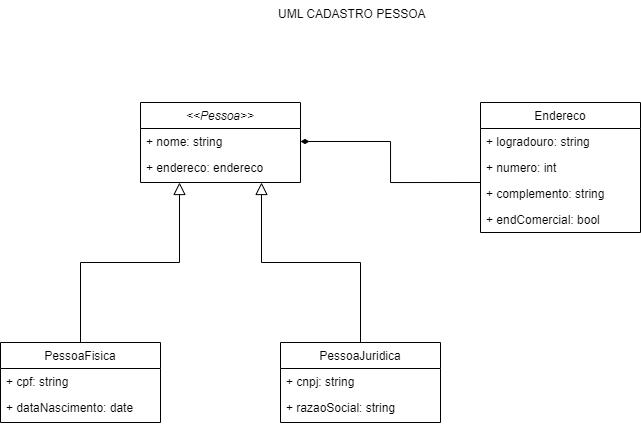

The diagram above was exported from draw.io. Its source (the exported page's mxGraphModel, read from the mxfile embedded in the PNG):
<mxGraphModel dx="1053" dy="593" grid="0" gridSize="10" guides="1" tooltips="1" connect="1" arrows="1" fold="1" page="1" pageScale="1" pageWidth="850" pageHeight="600" background="#FFFFFF" math="0" shadow="0">
  <root>
    <mxCell id="WIyWlLk6GJQsqaUBKTNV-0" />
    <mxCell id="WIyWlLk6GJQsqaUBKTNV-1" parent="WIyWlLk6GJQsqaUBKTNV-0" />
    <mxCell id="zkfFHV4jXpPFQw0GAbJ--0" value="&lt;&lt;Pessoa&gt;&gt;" style="swimlane;fontStyle=2;align=center;verticalAlign=top;childLayout=stackLayout;horizontal=1;startSize=26;horizontalStack=0;resizeParent=1;resizeLast=0;collapsible=1;marginBottom=0;rounded=0;shadow=0;strokeWidth=1;" parent="WIyWlLk6GJQsqaUBKTNV-1" vertex="1">
      <mxGeometry x="220" y="120" width="160" height="80" as="geometry">
        <mxRectangle x="220" y="120" width="160" height="26" as="alternateBounds" />
      </mxGeometry>
    </mxCell>
    <mxCell id="zkfFHV4jXpPFQw0GAbJ--1" value="+ nome: string" style="text;align=left;verticalAlign=top;spacingLeft=4;spacingRight=4;overflow=hidden;rotatable=0;points=[[0,0.5],[1,0.5]];portConstraint=eastwest;" parent="zkfFHV4jXpPFQw0GAbJ--0" vertex="1">
      <mxGeometry y="26" width="160" height="26" as="geometry" />
    </mxCell>
    <mxCell id="zkfFHV4jXpPFQw0GAbJ--2" value="+ endereco: endereco" style="text;align=left;verticalAlign=top;spacingLeft=4;spacingRight=4;overflow=hidden;rotatable=0;points=[[0,0.5],[1,0.5]];portConstraint=eastwest;rounded=0;shadow=0;html=0;" parent="zkfFHV4jXpPFQw0GAbJ--0" vertex="1">
      <mxGeometry y="52" width="160" height="26" as="geometry" />
    </mxCell>
    <mxCell id="zkfFHV4jXpPFQw0GAbJ--6" value="PessoaFisica" style="swimlane;fontStyle=0;align=center;verticalAlign=top;childLayout=stackLayout;horizontal=1;startSize=26;horizontalStack=0;resizeParent=1;resizeLast=0;collapsible=1;marginBottom=0;rounded=0;shadow=0;strokeWidth=1;gradientColor=none;" parent="WIyWlLk6GJQsqaUBKTNV-1" vertex="1">
      <mxGeometry x="80" y="360" width="160" height="80" as="geometry">
        <mxRectangle x="130" y="380" width="160" height="26" as="alternateBounds" />
      </mxGeometry>
    </mxCell>
    <mxCell id="zkfFHV4jXpPFQw0GAbJ--7" value="+ cpf: string" style="text;align=left;verticalAlign=top;spacingLeft=4;spacingRight=4;overflow=hidden;rotatable=0;points=[[0,0.5],[1,0.5]];portConstraint=eastwest;" parent="zkfFHV4jXpPFQw0GAbJ--6" vertex="1">
      <mxGeometry y="26" width="160" height="26" as="geometry" />
    </mxCell>
    <mxCell id="zkfFHV4jXpPFQw0GAbJ--8" value="+ dataNascimento: date" style="text;align=left;verticalAlign=top;spacingLeft=4;spacingRight=4;overflow=hidden;rotatable=0;points=[[0,0.5],[1,0.5]];portConstraint=eastwest;rounded=0;shadow=0;html=0;" parent="zkfFHV4jXpPFQw0GAbJ--6" vertex="1">
      <mxGeometry y="52" width="160" height="26" as="geometry" />
    </mxCell>
    <mxCell id="zkfFHV4jXpPFQw0GAbJ--12" value="" style="endArrow=block;endSize=10;endFill=0;shadow=0;strokeWidth=1;rounded=0;edgeStyle=elbowEdgeStyle;elbow=vertical;" parent="WIyWlLk6GJQsqaUBKTNV-1" source="zkfFHV4jXpPFQw0GAbJ--6" target="zkfFHV4jXpPFQw0GAbJ--0" edge="1">
      <mxGeometry width="160" relative="1" as="geometry">
        <mxPoint x="200" y="203" as="sourcePoint" />
        <mxPoint x="200" y="203" as="targetPoint" />
        <Array as="points">
          <mxPoint x="259" y="280" />
          <mxPoint x="197" y="280" />
        </Array>
      </mxGeometry>
    </mxCell>
    <mxCell id="zkfFHV4jXpPFQw0GAbJ--13" value="PessoaJuridica" style="swimlane;fontStyle=0;align=center;verticalAlign=top;childLayout=stackLayout;horizontal=1;startSize=26;horizontalStack=0;resizeParent=1;resizeLast=0;collapsible=1;marginBottom=0;rounded=0;shadow=0;strokeWidth=1;" parent="WIyWlLk6GJQsqaUBKTNV-1" vertex="1">
      <mxGeometry x="360" y="360" width="160" height="80" as="geometry">
        <mxRectangle x="340" y="380" width="170" height="26" as="alternateBounds" />
      </mxGeometry>
    </mxCell>
    <mxCell id="zkfFHV4jXpPFQw0GAbJ--14" value="+ cnpj: string" style="text;align=left;verticalAlign=top;spacingLeft=4;spacingRight=4;overflow=hidden;rotatable=0;points=[[0,0.5],[1,0.5]];portConstraint=eastwest;" parent="zkfFHV4jXpPFQw0GAbJ--13" vertex="1">
      <mxGeometry y="26" width="160" height="26" as="geometry" />
    </mxCell>
    <mxCell id="2gvLnMQeJojkuvVStUex-1" value="+ razaoSocial: string" style="text;align=left;verticalAlign=top;spacingLeft=4;spacingRight=4;overflow=hidden;rotatable=0;points=[[0,0.5],[1,0.5]];portConstraint=eastwest;" vertex="1" parent="zkfFHV4jXpPFQw0GAbJ--13">
      <mxGeometry y="52" width="160" height="26" as="geometry" />
    </mxCell>
    <mxCell id="zkfFHV4jXpPFQw0GAbJ--16" value="" style="endArrow=block;endSize=10;endFill=0;shadow=0;strokeWidth=1;rounded=0;edgeStyle=elbowEdgeStyle;elbow=vertical;" parent="WIyWlLk6GJQsqaUBKTNV-1" source="zkfFHV4jXpPFQw0GAbJ--13" target="zkfFHV4jXpPFQw0GAbJ--0" edge="1">
      <mxGeometry width="160" relative="1" as="geometry">
        <mxPoint x="210" y="373" as="sourcePoint" />
        <mxPoint x="310" y="271" as="targetPoint" />
        <Array as="points">
          <mxPoint x="341" y="280" />
          <mxPoint x="353" y="280" />
        </Array>
      </mxGeometry>
    </mxCell>
    <mxCell id="zkfFHV4jXpPFQw0GAbJ--17" value="Endereco" style="swimlane;fontStyle=0;align=center;verticalAlign=top;childLayout=stackLayout;horizontal=1;startSize=26;horizontalStack=0;resizeParent=1;resizeLast=0;collapsible=1;marginBottom=0;rounded=0;shadow=0;strokeWidth=1;" parent="WIyWlLk6GJQsqaUBKTNV-1" vertex="1">
      <mxGeometry x="560" y="120" width="160" height="130" as="geometry">
        <mxRectangle x="550" y="140" width="160" height="26" as="alternateBounds" />
      </mxGeometry>
    </mxCell>
    <mxCell id="zkfFHV4jXpPFQw0GAbJ--18" value="+ logradouro: string" style="text;align=left;verticalAlign=top;spacingLeft=4;spacingRight=4;overflow=hidden;rotatable=0;points=[[0,0.5],[1,0.5]];portConstraint=eastwest;" parent="zkfFHV4jXpPFQw0GAbJ--17" vertex="1">
      <mxGeometry y="26" width="160" height="26" as="geometry" />
    </mxCell>
    <mxCell id="zkfFHV4jXpPFQw0GAbJ--19" value="+ numero: int" style="text;align=left;verticalAlign=top;spacingLeft=4;spacingRight=4;overflow=hidden;rotatable=0;points=[[0,0.5],[1,0.5]];portConstraint=eastwest;rounded=0;shadow=0;html=0;" parent="zkfFHV4jXpPFQw0GAbJ--17" vertex="1">
      <mxGeometry y="52" width="160" height="26" as="geometry" />
    </mxCell>
    <mxCell id="zkfFHV4jXpPFQw0GAbJ--20" value="+ complemento: string" style="text;align=left;verticalAlign=top;spacingLeft=4;spacingRight=4;overflow=hidden;rotatable=0;points=[[0,0.5],[1,0.5]];portConstraint=eastwest;rounded=0;shadow=0;html=0;" parent="zkfFHV4jXpPFQw0GAbJ--17" vertex="1">
      <mxGeometry y="78" width="160" height="26" as="geometry" />
    </mxCell>
    <mxCell id="zkfFHV4jXpPFQw0GAbJ--21" value="+ endComercial: bool" style="text;align=left;verticalAlign=top;spacingLeft=4;spacingRight=4;overflow=hidden;rotatable=0;points=[[0,0.5],[1,0.5]];portConstraint=eastwest;rounded=0;shadow=0;html=0;" parent="zkfFHV4jXpPFQw0GAbJ--17" vertex="1">
      <mxGeometry y="104" width="160" height="26" as="geometry" />
    </mxCell>
    <mxCell id="zkfFHV4jXpPFQw0GAbJ--26" value="" style="endArrow=diamondThin;shadow=0;strokeWidth=1;rounded=0;endFill=1;edgeStyle=orthogonalEdgeStyle;elbow=vertical;entryX=1;entryY=0.5;entryDx=0;entryDy=0;exitX=0;exitY=0.077;exitDx=0;exitDy=0;exitPerimeter=0;jumpSize=6;endSize=6;" parent="WIyWlLk6GJQsqaUBKTNV-1" source="zkfFHV4jXpPFQw0GAbJ--20" target="zkfFHV4jXpPFQw0GAbJ--1" edge="1">
      <mxGeometry x="0.5" y="41" relative="1" as="geometry">
        <mxPoint x="480" y="240" as="sourcePoint" />
        <mxPoint x="540" y="192" as="targetPoint" />
        <mxPoint x="-40" y="32" as="offset" />
      </mxGeometry>
    </mxCell>
    <mxCell id="2gvLnMQeJojkuvVStUex-2" value="UML CADASTRO PESSOA" style="text;align=left;verticalAlign=top;spacingLeft=4;spacingRight=4;overflow=hidden;rotatable=0;points=[[0,0.5],[1,0.5]];portConstraint=eastwest;" vertex="1" parent="WIyWlLk6GJQsqaUBKTNV-1">
      <mxGeometry x="352" y="18" width="160" height="26" as="geometry" />
    </mxCell>
  </root>
</mxGraphModel>